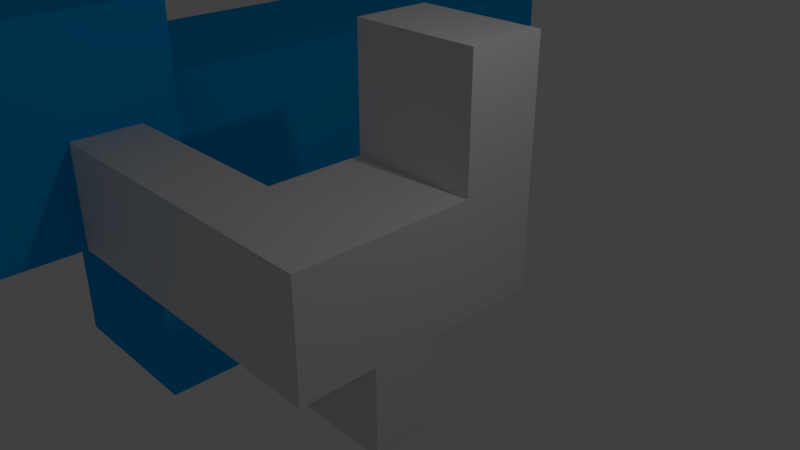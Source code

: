 # Source: Room3.blend  (saved by Blender 2.78.0; exported with 4.5.12 LTS)
import bpy
from mathutils import Matrix  # noqa: F401  (used for matrix-valued properties, if any)

bpy.ops.wm.read_factory_settings(use_empty=True)
scene = bpy.context.scene
scene.name = 'Scene'

# ---- collections
col_collection_1 = bpy.data.collections.new('Collection 1'); scene.collection.children.link(col_collection_1)

# ---- materials (node trees are filled in below, after node groups)
mat_room3_2 = bpy.data.materials.new('Room3-2')
mat_room3_2.alpha_threshold = 0.0
mat_room3_2.use_transparent_shadow = False
mat_room3_2.diffuse_color = (0.0009106, 0.3968, 0.9047, 1.0)
mat_room3_2.roughness = 0.5
mat_room3roof = bpy.data.materials.new('Room3Roof')
mat_room3roof.alpha_threshold = 0.0
mat_room3roof.use_transparent_shadow = False
mat_room3roof.roughness = 0.5
mat_room3 = bpy.data.materials.new('Room3')
mat_room3.alpha_threshold = 0.0
mat_room3.use_transparent_shadow = False
mat_room3.roughness = 0.5
mat_room3.line_color = (0.0, 0.0, 0.0, 1.0)

# ---- material node trees

# ---- world
world_world = bpy.data.worlds.new('World'); scene.world = world_world
world_world.color = (0.05088, 0.05088, 0.05088)
world_world.use_sun_shadow = False
world_world.sun_shadow_jitter_overblur = 0.0
world_world.cycles.sampling_method = 'MANUAL'

# ---- cameras
cam_camera = bpy.data.cameras.new('Camera')
cam_camera.clip_end = 100.0
cam_camera.lens = 35.0
cam_camera.sensor_width = 32.0
cam_camera.sensor_height = 18.0
cam_camera.ortho_scale = 7.314
cam_camera.dof.focus_distance = 0.0
cam_camera.dof.aperture_fstop = 128.0

# ---- lights
light_lamp = bpy.data.lights.new('Lamp', 'POINT')
light_lamp.transmission_factor = 0.0
light_lamp.cutoff_distance = 30.0
light_lamp.energy = 100.0
light_lamp.shadow_buffer_clip_start = 1.001
light_lamp.shadow_soft_size = 0.1
light_lamp.shadow_maximum_resolution = 0.006
light_lamp.use_absolute_resolution = True

# ---- meshes
me_cube_002 = bpy.data.meshes.new('Cube.002')
me_cube_002.from_pydata([(-4.209, -1.942, -0.8661), (-4.209, -1.942, 0.8661), (-4.209, -0.7916, -0.8661), (-4.209, -0.7916, 0.8661), (-4.209, -7.738, -0.8661), (-4.209, -7.738, 2.698), (-4.209, -0.1836, -0.8661), (-4.209, -0.1836, 2.698), (-10.53, -7.738, -0.8661), (-10.53, -7.738, 2.698), (-10.53, -0.1836, -0.8661), (-10.53, -0.1836, 2.698), (-5.675, -0.1836, -0.8661), (-5.675, -0.1836, 1.044), (-9.06, -0.1836, -0.8661), (-9.06, -0.1836, 1.044), (-5.675, 10.23, -0.8661), (-5.675, 10.23, 1.044), (-9.06, 10.23, -0.8661), (-9.06, 10.23, 1.044), (-5.675, 7.2, 1.044), (-5.675, 7.2, -0.8661), (-9.06, 7.2, 1.044), (-9.06, 7.2, -0.8661), (-5.675, -0.1836, -5.32), (-9.06, -0.1836, -5.32), (-5.675, 7.2, -5.32), (-9.06, 7.2, -5.32)], [], [(2, 3, 7, 6), (4, 6, 10, 8), (0, 2, 6, 4), (3, 1, 5, 7), (1, 0, 4, 5), (8, 10, 11, 9), (7, 5, 9, 11), (5, 4, 8, 9), (6, 7, 13, 12), (21, 20, 17, 16), (10, 6, 12, 14), (7, 11, 15, 13), (11, 10, 14, 15), (16, 17, 19, 18), (20, 22, 19, 17), (22, 23, 18, 19), (23, 21, 16, 18), (21, 23, 27, 26), (15, 14, 23, 22), (13, 15, 22, 20), (12, 13, 20, 21), (25, 24, 26, 27), (23, 14, 25, 27), (14, 12, 24, 25), (12, 21, 26, 24)])
_uv = me_cube_002.uv_layers.new(name='UVMap')
_uv.uv.foreach_set('vector', [0.6933, 0.6468, 0.7678, 0.6468, 0.8466, 0.6739, 0.6933, 0.6739, 0.2718, 0.4644, 0.2718, 0.8014, 1.231e-07, 0.8014, 0.0, 0.4644, 0.5476, 0.5428, 0.5476, 0.4915, 0.5476, 0.4644, 0.5476, 0.8014, 0.7678, 0.6468, 0.7678, 0.5955, 0.8466, 0.3369, 0.8466, 0.6739, 0.7678, 0.5955, 0.6933, 0.5955, 0.6933, 0.3369, 0.8466, 0.3369, 0.8466, 0.0, 0.8466, 0.3369, 0.6933, 0.3369, 0.6933, 4.253e-08, 0.5436, 0.4644, 0.5436, 0.8014, 0.2718, 0.8014, 0.2718, 0.4644, 1.0, 0.2817, 0.8466, 0.2817, 0.8466, 0.0, 1.0, 0.0, 0.6933, 0.6739, 0.8466, 0.6739, 0.7755, 0.7393, 0.6933, 0.7393, 0.4655, 0.3293, 0.5476, 0.3293, 0.5476, 0.4644, 0.4655, 0.4644, 1.231e-07, 0.8014, 0.2718, 0.8014, 0.2087, 0.8014, 0.06308, 0.8014, 0.8466, 0.6739, 0.8466, 0.9556, 0.7755, 0.8902, 0.7755, 0.7393, 0.8466, 0.9556, 0.6933, 0.9556, 0.6933, 0.8902, 0.7755, 0.8902, 0.3582, 0.9523, 0.276, 0.9523, 0.276, 0.8014, 0.3582, 0.8014, 0.6933, 0.1351, 0.5476, 0.1351, 0.5476, 8.507e-08, 0.6933, 0.0, 0.2738, 0.1351, 0.1916, 0.1351, 0.1916, 0.0, 0.2738, 0.0, 0.1457, 0.9523, 0.1457, 0.8014, 0.276, 0.8014, 0.276, 0.9523, 0.0, 0.8014, 0.1457, 0.8014, 0.1457, 1.0, 2.052e-08, 1.0, 0.2738, 0.4644, 0.1916, 0.4644, 0.1916, 0.1351, 0.2738, 0.1351, 0.6933, 0.4644, 0.5476, 0.4644, 0.5476, 0.1351, 0.6933, 0.1351, 0.4655, 2.658e-09, 0.5476, 0.0, 0.5476, 0.3293, 0.4655, 0.3293, 0.5476, 0.4644, 0.6933, 0.4644, 0.6933, 0.7937, 0.5476, 0.7937, 0.1916, 0.1351, 0.1916, 0.4644, 0.0, 0.4644, 0.0, 0.1351, 0.5476, 0.7937, 0.6933, 0.7937, 0.6933, 0.9924, 0.5476, 0.9924, 0.4655, 2.658e-09, 0.4655, 0.3293, 0.2738, 0.3293, 0.2738, 2.658e-09])
me_cube_002.materials.append(mat_room3_2)
me_cube_002.use_remesh_preserve_volume = False
me_cube_002.use_remesh_preserve_attributes = False
me_cube_002.use_mirror_vertex_groups = False
me_cube_002.update()
me_cube_001 = bpy.data.meshes.new('Cube.001')
me_cube_001.from_pydata([(1.0, -1.942, 0.8661), (-1.0, -1.942, 0.8661), (1.0, 0.7367, 0.8661), (-1.0, 0.7367, 0.8661), (1.0, 0.7367, 2.759), (-1.0, 0.7367, 2.759), (1.0, 0.1516, 0.8661), (1.0, -0.7916, 0.8661), (-1.0, -0.7916, 0.8661), (-1.0, 0.1516, 0.8661)], [], [(7, 0, 1, 8), (2, 3, 5, 4), (2, 6, 9, 3), (6, 7, 8, 9)])
_uv = me_cube_001.uv_layers.new(name='UVMap')
_uv.uv.foreach_set('vector', [0.2516, 0.4376, 6.614e-05, 0.4376, 6.653e-05, 6.614e-05, 0.2516, 6.614e-05, 0.5859, 0.4376, 0.5859, 6.614e-05, 0.9999, 6.614e-05, 0.9999, 0.4376, 0.5859, 0.4376, 0.458, 0.4376, 0.458, 6.614e-05, 0.5859, 6.614e-05, 0.458, 0.4376, 0.2516, 0.4376, 0.2516, 6.614e-05, 0.458, 6.614e-05])
me_cube_001.materials.append(mat_room3roof)
me_cube_001.use_remesh_preserve_volume = False
me_cube_001.use_remesh_preserve_attributes = False
me_cube_001.use_mirror_vertex_groups = False
me_cube_001.update()
me_cube = bpy.data.meshes.new('Cube')
me_cube.from_pydata([(1.0, 1.942, -0.8661), (1.0, -1.942, -0.8661), (-1.0, -1.942, -0.8661), (-1.0, 1.942, -0.8661), (1.0, 1.942, 0.8661), (1.0, -1.942, 0.8661), (-1.0, -1.942, 0.8661), (-1.0, 1.942, 0.8661), (1.0, 0.7367, -0.8661), (-1.0, 0.7367, -0.8661), (1.0, 0.7367, 0.8661), (-1.0, 0.7367, 0.8661), (1.0, 1.942, 2.759), (-1.0, 1.942, 2.759), (1.0, 0.7367, 2.759), (-1.0, 0.7367, 2.759), (1.0, 0.1516, -0.8661), (1.0, -0.7916, -0.8661), (1.0, 0.1516, 0.8661), (1.0, -0.7916, 0.8661), (-1.0, -0.7916, -0.8661), (-1.0, 0.1516, -0.8661), (-1.0, -0.7916, 0.8661), (-1.0, 0.1516, 0.8661), (1.0, 0.1516, -2.266), (1.0, -0.7916, -2.266), (-1.0, -0.7916, -2.266), (-1.0, 0.1516, -2.266), (-4.209, -1.942, -0.8661), (-4.209, -1.942, 0.8661), (-4.209, -0.7916, -0.8661), (-4.209, -0.7916, 0.8661)], [], [(17, 20, 2, 1), (17, 1, 5, 19), (1, 2, 6, 5), (9, 3, 7, 11), (4, 7, 3, 0), (21, 9, 11, 23), (0, 8, 10, 4), (11, 7, 13, 15), (0, 3, 9, 8), (12, 14, 15, 13), (7, 4, 12, 13), (4, 10, 14, 12), (6, 2, 28, 29), (20, 21, 23, 22), (8, 16, 18, 10), (16, 17, 19, 18), (8, 9, 21, 16), (20, 17, 25, 26), (24, 27, 26, 25), (21, 20, 26, 27), (16, 21, 27, 24), (17, 16, 24, 25), (20, 22, 31, 30), (22, 6, 29, 31), (2, 20, 30, 28)])
_uv = me_cube.uv_layers.new(name='UVMap')
_uv.uv.foreach_set('vector', [0.8789, 0.5657, 0.8789, 0.3485, 1.0, 0.3485, 1.0, 0.5657, 0.1211, 0.3936, 7.53e-08, 0.3936, 0.0, 0.2055, 0.1211, 0.2055, 0.8789, 0.0, 0.8789, 0.2172, 0.6966, 0.2172, 0.6966, 7.12e-08, 0.5697, 0.152, 0.6966, 0.152, 0.6966, 0.3401, 0.5697, 0.3401, 2.51e-08, 0.7511, 0.2106, 0.7511, 0.2106, 0.9392, 1.192e-07, 0.9392, 0.5081, 0.152, 0.5697, 0.152, 0.5697, 0.3401, 0.5081, 0.3401, 0.4088, 0.3936, 0.282, 0.3936, 0.282, 0.2055, 0.4088, 0.2055, 0.5697, 0.3401, 0.6966, 0.3401, 0.6966, 0.5456, 0.5697, 0.5456, 0.885, 0.5657, 0.885, 0.7828, 0.7582, 0.7828, 0.7582, 0.5657, 0.6966, 0.7828, 0.8234, 0.7828, 0.8234, 1.0, 0.6966, 1.0, 0.2106, 0.7511, 2.51e-08, 0.7511, 0.0, 0.5456, 0.2106, 0.5456, 0.4088, 0.2055, 0.282, 0.2055, 0.282, 0.0, 0.4088, 2.589e-08, 0.6966, 0.2172, 0.8789, 0.2172, 0.8789, 0.5657, 0.6966, 0.5657, 0.4088, 0.152, 0.5081, 0.152, 0.5081, 0.3401, 0.4088, 0.3401, 0.282, 0.3936, 0.2204, 0.3936, 0.2204, 0.2055, 0.282, 0.2055, 0.2204, 0.3936, 0.1211, 0.3936, 0.1211, 0.2055, 0.2204, 0.2055, 0.7582, 0.5657, 0.7582, 0.7828, 0.6966, 0.7828, 0.6966, 0.5657, 0.514, 0.7628, 0.514, 0.5456, 0.6613, 0.5456, 0.6613, 0.7628, 0.9227, 0.7828, 0.9227, 1.0, 0.8234, 1.0, 0.8234, 0.7828, 0.5081, 0.152, 0.4088, 0.152, 0.4088, 0.0, 0.5081, 0.0, 0.514, 0.9799, 0.514, 0.7628, 0.6613, 0.7628, 0.6613, 0.9799, 0.1211, 0.3936, 0.2204, 0.3936, 0.2204, 0.5456, 0.1211, 0.5456, 0.3929, 0.8941, 0.2106, 0.8941, 0.2106, 0.5456, 0.3929, 0.5456, 0.514, 0.8941, 0.3929, 0.8941, 0.3929, 0.5456, 0.514, 0.5456, 1.0, 0.3485, 0.8789, 0.3485, 0.8789, 0.0, 1.0, 0.0])
me_cube.materials.append(mat_room3)
me_cube.use_remesh_preserve_volume = False
me_cube.use_remesh_preserve_attributes = False
me_cube.use_mirror_vertex_groups = False
me_cube.update()

# ---- objects
ob_cube_002 = bpy.data.objects.new('Cube.002', me_cube_002)
ob_cube_001 = bpy.data.objects.new('Cube.001', me_cube_001)
ob_cube = bpy.data.objects.new('Cube', me_cube)
ob_lamp = bpy.data.objects.new('Lamp', light_lamp)
ob_camera = bpy.data.objects.new('Camera', cam_camera)

# ---- transforms, parenting, visibility, modifiers, constraints
ob_cube_002.location = (0.0, 0.0, 0.0)
ob_cube_002.lock_rotations_4d = False
ob_cube_002.empty_display_type = 'ARROWS'
ob_cube_002.lineart.crease_threshold = 0.0
ob_cube_001.location = (0.0, 0.0, 0.0)
ob_cube_001.lock_rotations_4d = False
ob_cube_001.empty_display_type = 'ARROWS'
ob_cube_001.lineart.crease_threshold = 0.0
ob_cube.location = (0.0, 0.0, 0.0)
ob_cube.lock_rotations_4d = False
ob_cube.empty_display_type = 'ARROWS'
ob_cube.lineart.crease_threshold = 0.0
ob_lamp.location = (4.076, 1.005, 5.904)
ob_lamp.rotation_euler = (0.6503, 0.05522, 1.866)
ob_lamp.lock_rotations_4d = False
ob_lamp.empty_display_type = 'ARROWS'
ob_lamp.color = (0.0, 0.0, 0.0, 0.0)
ob_lamp.lineart.crease_threshold = 0.0
ob_camera.location = (7.481, -6.508, 5.344)
ob_camera.rotation_euler = (1.109, 0.0, 0.8149)
ob_camera.lock_rotations_4d = False
ob_camera.empty_display_type = 'ARROWS'
ob_camera.color = (0.0, 0.0, 0.0, 0.0)
ob_camera.display_type = 'WIRE'
ob_camera.lineart.crease_threshold = 0.0

# ---- collection membership
col_collection_1.objects.link(ob_cube_002)
col_collection_1.objects.link(ob_cube_001)
col_collection_1.objects.link(ob_cube)
col_collection_1.objects.link(ob_lamp)
col_collection_1.objects.link(ob_camera)

# ---- scene / render settings (as saved in the file)
scene.camera = ob_camera
scene.frame_start = 1; scene.frame_end = 250; scene.frame_set(1)
scene.render.engine = 'BLENDER_EEVEE_NEXT'
scene.render.resolution_percentage = 50
scene.render.dither_intensity = 0.0
scene.cycles.use_denoising = False
scene.cycles.samples = 128
scene.cycles.sampling_pattern = 'TABULATED_SOBOL'
scene.cycles.light_sampling_threshold = 0.0
scene.cycles.use_adaptive_sampling = False
scene.cycles.use_light_tree = False
scene.cycles.blur_glossy = 0.0
scene.cycles.sample_clamp_indirect = 0.0
scene.view_settings.view_transform = 'Standard'
bpy.context.view_layer.update()
